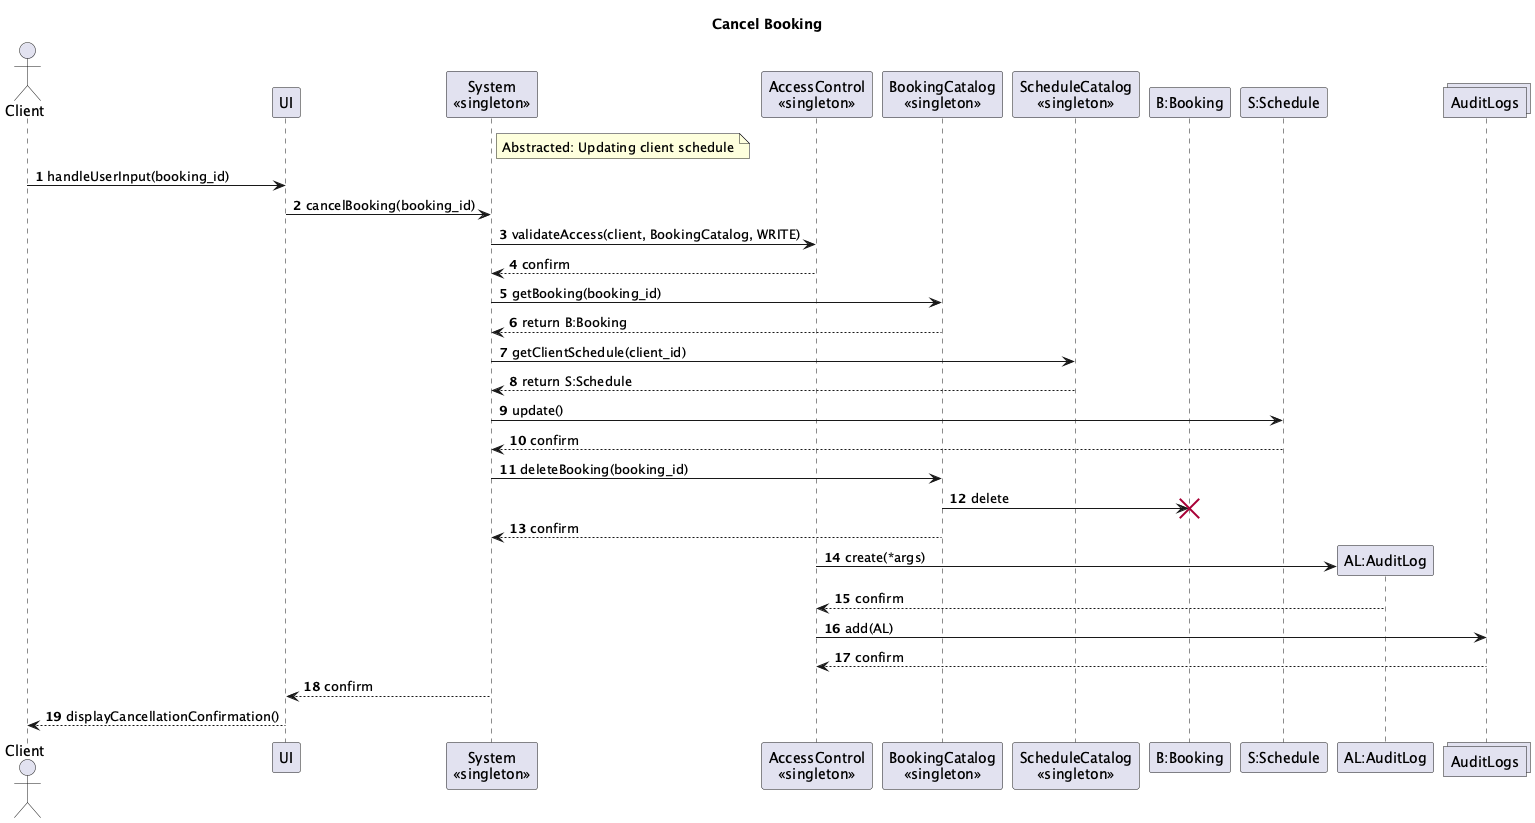

The diagram above was rendered by PlantUML. Its source (embedded in the PNG):
@startuml
title Cancel Booking

actor Client
participant UI
participant "System\n<<singleton>>" as System
participant "AccessControl\n<<singleton>>" as AccessControl
participant "BookingCatalog\n<<singleton>>" as BookingCatalog
participant "ScheduleCatalog\n<<singleton>>" as ScheduleCatalog
participant "B:Booking" as Booking
participant "S:Schedule" as Schedule
participant "AL:AuditLog" as AuditLog
collections AuditLogs

autonumber

note right of System
Abstracted: Updating client schedule
end note

Client -> UI: handleUserInput(booking_id)
UI -> System: cancelBooking(booking_id)

System -> AccessControl: validateAccess(client, BookingCatalog, WRITE)
AccessControl --> System: confirm

System -> BookingCatalog: getBooking(booking_id)
BookingCatalog --> System: return B:Booking

System -> ScheduleCatalog: getClientSchedule(client_id)
ScheduleCatalog --> System: return S:Schedule

System -> Schedule: update()
Schedule --> System: confirm

System -> BookingCatalog: deleteBooking(booking_id)
BookingCatalog -> Booking !!: delete
BookingCatalog --> System: confirm

AccessControl -> AuditLog **: create(*args)
AuditLog --> AccessControl: confirm
AccessControl -> AuditLogs: add(AL)
AuditLogs --> AccessControl: confirm

System --> UI: confirm
UI --> Client: displayCancellationConfirmation()

@enduml